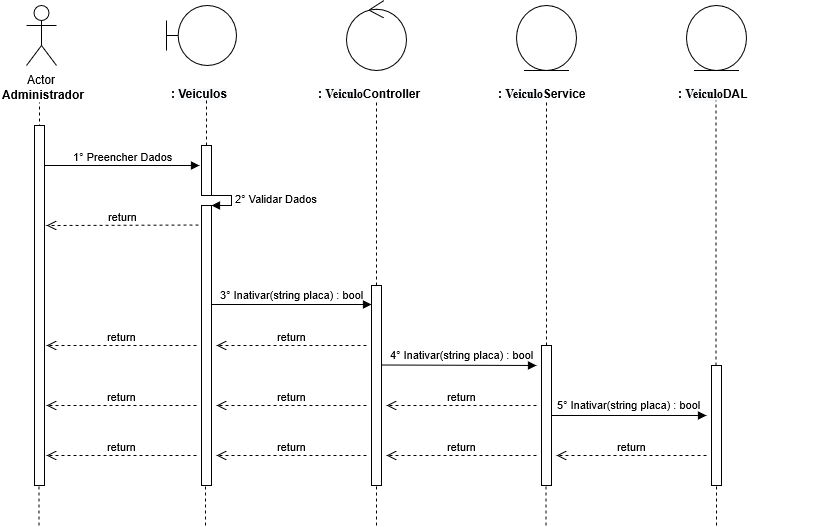

The diagram above was exported from draw.io. Its source (the exported page's mxGraphModel, read from the mxfile embedded in the PNG):
<mxGraphModel shadow="0" math="0" pageHeight="1169" pageWidth="827" pageScale="1" page="1" fold="1" arrows="1" connect="1" tooltips="1" guides="1" gridSize="10" grid="1" dy="599" dx="1038">
  <root>
    <mxCell id="0" />
    <mxCell id="1" parent="0" />
    <mxCell id="0rl8sCd2smoYntP0GRUY-1" value="Actor" parent="1" vertex="1" style="shape=umlActor;verticalLabelPosition=bottom;labelBackgroundColor=#ffffff;verticalAlign=top;html=1;">
      <mxGeometry as="geometry" height="60" width="30" y="40" x="120" />
    </mxCell>
    <mxCell id="0rl8sCd2smoYntP0GRUY-3" value="&lt;b&gt;Administrador&lt;/b&gt;" parent="1" vertex="1" style="text;html=1;resizable=0;points=[];autosize=1;align=left;verticalAlign=top;spacingTop=-4;">
      <mxGeometry as="geometry" height="20" width="100" y="120" x="94" />
    </mxCell>
    <mxCell id="0rl8sCd2smoYntP0GRUY-4" value="" parent="1" style="endArrow=none;dashed=1;html=1;entryX=0.511;entryY=1.25;entryDx=0;entryDy=0;entryPerimeter=0;" edge="1">
      <mxGeometry as="geometry" height="50" width="50" relative="1">
        <mxPoint as="sourcePoint" y="480" x="133" />
        <mxPoint as="targetPoint" y="137" x="132.99" />
      </mxGeometry>
    </mxCell>
    <mxCell id="0rl8sCd2smoYntP0GRUY-8" value="" parent="1" vertex="1" style="shape=umlBoundary;whiteSpace=wrap;html=1;">
      <mxGeometry as="geometry" height="60" width="70" y="40" x="260" />
    </mxCell>
    <mxCell id="0rl8sCd2smoYntP0GRUY-11" value="&lt;b&gt;: &lt;/b&gt;&lt;span style=&quot;display: inline ; float: none ; background-color: rgb(248 , 249 , 250) ; color: rgb(0 , 0 , 0) ; font-family: &amp;#34;helvetica&amp;#34; ; font-size: 12px ; font-style: normal ; font-variant: normal ; font-weight: 700 ; letter-spacing: normal ; text-align: left ; text-decoration: none ; text-indent: 0px ; text-transform: none ; white-space: nowrap ; word-spacing: 0px&quot;&gt;Veiculos&lt;/span&gt;" parent="1" vertex="1" style="text;html=1;">
      <mxGeometry as="geometry" height="30" width="150" y="115" x="263" />
    </mxCell>
    <mxCell id="0rl8sCd2smoYntP0GRUY-12" value="" parent="1" style="endArrow=none;dashed=1;html=1;entryX=0.511;entryY=1.25;entryDx=0;entryDy=0;entryPerimeter=0;" edge="1" source="0rl8sCd2smoYntP0GRUY-24">
      <mxGeometry as="geometry" height="50" width="50" relative="1">
        <mxPoint as="sourcePoint" y="480" x="300" />
        <mxPoint as="targetPoint" y="135" x="299.99" />
      </mxGeometry>
    </mxCell>
    <mxCell id="0rl8sCd2smoYntP0GRUY-13" value="" parent="1" vertex="1" style="ellipse;shape=umlControl;whiteSpace=wrap;html=1;">
      <mxGeometry as="geometry" height="70" width="60" y="35" x="440" />
    </mxCell>
    <mxCell id="0rl8sCd2smoYntP0GRUY-14" value="&lt;b&gt;: &lt;/b&gt;&lt;b style=&quot;color: rgb(0 , 0 , 0) ; font-family: &amp;#34;helvetica&amp;#34; ; font-size: 12px ; font-style: normal ; font-variant: normal ; font-weight: 700 ; letter-spacing: normal ; text-align: left ; text-decoration: none ; text-indent: 0px ; text-transform: none ; white-space: nowrap ; word-spacing: 0px&quot;&gt;&lt;/b&gt;&lt;span style=&quot;background-color: rgb(248 , 249 , 250) ; color: rgb(0 , 0 , 0) ; display: inline ; float: none ; font-family: &amp;#34;quot&amp;#34; ; font-style: normal ; font-variant: normal ; font-weight: 700 ; letter-spacing: normal ; text-align: left ; text-decoration: none ; text-indent: 0px ; text-transform: none ; white-space: nowrap ; word-spacing: 0px&quot;&gt;Veiculo&lt;/span&gt;&lt;b&gt;Controller&lt;/b&gt;" parent="1" vertex="1" style="text;html=1;">
      <mxGeometry as="geometry" height="30" width="150" y="115" x="410" />
    </mxCell>
    <mxCell id="0rl8sCd2smoYntP0GRUY-15" value="" parent="1" style="endArrow=none;dashed=1;html=1;entryX=0.511;entryY=1.25;entryDx=0;entryDy=0;entryPerimeter=0;" edge="1" source="0rl8sCd2smoYntP0GRUY-33">
      <mxGeometry as="geometry" height="50" width="50" relative="1">
        <mxPoint as="sourcePoint" y="480" x="470" />
        <mxPoint as="targetPoint" y="135" x="469.99" />
      </mxGeometry>
    </mxCell>
    <mxCell id="0rl8sCd2smoYntP0GRUY-16" value="" parent="1" vertex="1" style="ellipse;shape=umlEntity;whiteSpace=wrap;html=1;">
      <mxGeometry as="geometry" height="65" width="60" y="40" x="610" />
    </mxCell>
    <mxCell id="0rl8sCd2smoYntP0GRUY-17" value="&lt;b&gt;: &lt;/b&gt;&lt;b style=&quot;color: rgb(0 , 0 , 0) ; font-family: &amp;#34;helvetica&amp;#34; ; font-size: 12px ; font-style: normal ; font-variant: normal ; font-weight: 700 ; letter-spacing: normal ; text-align: left ; text-decoration: none ; text-indent: 0px ; text-transform: none ; white-space: nowrap ; word-spacing: 0px&quot;&gt;&lt;/b&gt;&lt;span style=&quot;background-color: rgb(248 , 249 , 250) ; color: rgb(0 , 0 , 0) ; display: inline ; float: none ; font-family: &amp;#34;quot&amp;#34; ; font-style: normal ; font-variant: normal ; font-weight: 700 ; letter-spacing: normal ; text-align: left ; text-decoration: none ; text-indent: 0px ; text-transform: none ; white-space: nowrap ; word-spacing: 0px&quot;&gt;Veiculo&lt;/span&gt;&lt;b&gt;Service&lt;/b&gt;" parent="1" vertex="1" style="text;html=1;">
      <mxGeometry as="geometry" height="30" width="150" y="115" x="590" />
    </mxCell>
    <mxCell id="0rl8sCd2smoYntP0GRUY-18" value="" parent="1" vertex="1" style="ellipse;shape=umlEntity;whiteSpace=wrap;html=1;">
      <mxGeometry as="geometry" height="65" width="60" y="40" x="780" />
    </mxCell>
    <mxCell id="0rl8sCd2smoYntP0GRUY-19" value="&lt;b&gt;: &lt;/b&gt;&lt;b style=&quot;color: rgb(0 , 0 , 0) ; font-family: &amp;#34;helvetica&amp;#34; ; font-size: 12px ; font-style: normal ; font-variant: normal ; font-weight: 700 ; letter-spacing: normal ; text-align: left ; text-decoration: none ; text-indent: 0px ; text-transform: none ; white-space: nowrap ; word-spacing: 0px&quot;&gt;&lt;/b&gt;&lt;span style=&quot;background-color: rgb(248 , 249 , 250) ; color: rgb(0 , 0 , 0) ; display: inline ; float: none ; font-family: &amp;#34;quot&amp;#34; ; font-style: normal ; font-variant: normal ; font-weight: 700 ; letter-spacing: normal ; text-align: left ; text-decoration: none ; text-indent: 0px ; text-transform: none ; white-space: nowrap ; word-spacing: 0px&quot;&gt;Veiculo&lt;/span&gt;&lt;b&gt;DAL&lt;/b&gt;" parent="1" vertex="1" style="text;html=1;">
      <mxGeometry as="geometry" height="30" width="150" y="115" x="770" />
    </mxCell>
    <mxCell id="0rl8sCd2smoYntP0GRUY-20" value="" parent="1" style="endArrow=none;dashed=1;html=1;entryX=0.511;entryY=1.25;entryDx=0;entryDy=0;entryPerimeter=0;" edge="1" source="0rl8sCd2smoYntP0GRUY-40">
      <mxGeometry as="geometry" height="50" width="50" relative="1">
        <mxPoint as="sourcePoint" y="479" x="640" />
        <mxPoint as="targetPoint" y="134" x="639.99" />
      </mxGeometry>
    </mxCell>
    <mxCell id="0rl8sCd2smoYntP0GRUY-21" value="" parent="1" style="endArrow=none;dashed=1;html=1;entryX=0.511;entryY=1.25;entryDx=0;entryDy=0;entryPerimeter=0;" edge="1" source="0rl8sCd2smoYntP0GRUY-45">
      <mxGeometry as="geometry" height="50" width="50" relative="1">
        <mxPoint as="sourcePoint" y="480" x="809.5" />
        <mxPoint as="targetPoint" y="135" x="809.49" />
      </mxGeometry>
    </mxCell>
    <mxCell id="0rl8sCd2smoYntP0GRUY-22" value="1° Preencher Dados" parent="1" style="html=1;verticalAlign=bottom;endArrow=block;" edge="1" source="0rl8sCd2smoYntP0GRUY-37">
      <mxGeometry as="geometry" width="80" relative="1">
        <mxPoint as="sourcePoint" y="200" x="133" />
        <mxPoint as="targetPoint" y="200" x="293" />
        <mxPoint as="offset" />
      </mxGeometry>
    </mxCell>
    <mxCell id="0rl8sCd2smoYntP0GRUY-24" value="" parent="1" vertex="1" style="html=1;points=[];perimeter=orthogonalPerimeter;">
      <mxGeometry as="geometry" height="50" width="10" y="180" x="295" />
    </mxCell>
    <mxCell id="0rl8sCd2smoYntP0GRUY-25" value="" parent="1" style="endArrow=none;dashed=1;html=1;entryX=0.511;entryY=1.25;entryDx=0;entryDy=0;entryPerimeter=0;" edge="1" source="0rl8sCd2smoYntP0GRUY-26" target="0rl8sCd2smoYntP0GRUY-24">
      <mxGeometry as="geometry" height="50" width="50" relative="1">
        <mxPoint as="sourcePoint" y="480" x="300" />
        <mxPoint as="targetPoint" y="135" x="299.99" />
      </mxGeometry>
    </mxCell>
    <mxCell id="0rl8sCd2smoYntP0GRUY-27" value="2° Validar Dados" parent="1" style="edgeStyle=orthogonalEdgeStyle;html=1;align=left;spacingLeft=2;endArrow=block;rounded=0;entryX=1;entryY=0;" edge="1" target="0rl8sCd2smoYntP0GRUY-26">
      <mxGeometry as="geometry" relative="1">
        <mxPoint as="sourcePoint" y="230" x="300" />
        <Array as="points">
          <mxPoint y="230" x="325" />
        </Array>
      </mxGeometry>
    </mxCell>
    <mxCell id="0rl8sCd2smoYntP0GRUY-26" value="" parent="1" vertex="1" style="html=1;points=[];perimeter=orthogonalPerimeter;">
      <mxGeometry as="geometry" height="280" width="10" y="240" x="295" />
    </mxCell>
    <mxCell id="0rl8sCd2smoYntP0GRUY-29" value="return" parent="1" style="html=1;verticalAlign=bottom;endArrow=open;dashed=1;endSize=8;" edge="1">
      <mxGeometry as="geometry" relative="1">
        <mxPoint as="sourcePoint" y="259.5" x="292" />
        <mxPoint as="targetPoint" y="260" x="140" />
      </mxGeometry>
    </mxCell>
    <mxCell id="0rl8sCd2smoYntP0GRUY-30" value="" parent="1" style="html=1;verticalAlign=bottom;endArrow=block;" edge="1">
      <mxGeometry as="geometry" width="80" relative="1">
        <mxPoint as="sourcePoint" y="339" x="305" />
        <mxPoint as="targetPoint" y="339" x="465" />
      </mxGeometry>
    </mxCell>
    <mxCell id="0rl8sCd2smoYntP0GRUY-31" value="&lt;span style=&quot;font-size: 11px&quot;&gt;3°&amp;nbsp;Inativar(string placa) : bool&lt;/span&gt;" parent="1" vertex="1" style="text;html=1;resizable=0;points=[];autosize=1;align=center;verticalAlign=top;spacingTop=-4;">
      <mxGeometry as="geometry" height="20" width="160" y="320" x="305" />
    </mxCell>
    <mxCell id="0rl8sCd2smoYntP0GRUY-33" value="" parent="1" vertex="1" style="html=1;points=[];perimeter=orthogonalPerimeter;">
      <mxGeometry as="geometry" height="200" width="10" y="320" x="465" />
    </mxCell>
    <mxCell id="0rl8sCd2smoYntP0GRUY-35" value="return" parent="1" style="html=1;verticalAlign=bottom;endArrow=open;dashed=1;endSize=8;" edge="1">
      <mxGeometry as="geometry" relative="1">
        <mxPoint as="sourcePoint" y="380" x="460" />
        <mxPoint as="targetPoint" y="380" x="310" />
      </mxGeometry>
    </mxCell>
    <mxCell id="0rl8sCd2smoYntP0GRUY-36" value="return" parent="1" style="html=1;verticalAlign=bottom;endArrow=open;dashed=1;endSize=8;" edge="1">
      <mxGeometry as="geometry" relative="1">
        <mxPoint as="sourcePoint" y="380" x="290" />
        <mxPoint as="targetPoint" y="380" x="140" />
      </mxGeometry>
    </mxCell>
    <mxCell id="0rl8sCd2smoYntP0GRUY-37" value="" parent="1" vertex="1" style="html=1;points=[];perimeter=orthogonalPerimeter;">
      <mxGeometry as="geometry" height="360" width="10" y="160" x="128" />
    </mxCell>
    <mxCell id="0rl8sCd2smoYntP0GRUY-39" value="" parent="1" style="html=1;verticalAlign=bottom;endArrow=block;" edge="1">
      <mxGeometry as="geometry" width="80" relative="1">
        <mxPoint as="sourcePoint" y="399.5" x="475" />
        <mxPoint as="targetPoint" y="400" x="630" />
      </mxGeometry>
    </mxCell>
    <mxCell id="0rl8sCd2smoYntP0GRUY-40" value="" parent="1" vertex="1" style="html=1;points=[];perimeter=orthogonalPerimeter;">
      <mxGeometry as="geometry" height="140" width="10" y="380" x="635" />
    </mxCell>
    <mxCell id="0rl8sCd2smoYntP0GRUY-42" value="return" parent="1" style="html=1;verticalAlign=bottom;endArrow=open;dashed=1;endSize=8;" edge="1">
      <mxGeometry as="geometry" relative="1">
        <mxPoint as="sourcePoint" y="440" x="630" />
        <mxPoint as="targetPoint" y="440" x="480" />
      </mxGeometry>
    </mxCell>
    <mxCell id="0rl8sCd2smoYntP0GRUY-43" value="return" parent="1" style="html=1;verticalAlign=bottom;endArrow=open;dashed=1;endSize=8;" edge="1">
      <mxGeometry as="geometry" relative="1">
        <mxPoint as="sourcePoint" y="440" x="460" />
        <mxPoint as="targetPoint" y="440" x="310" />
      </mxGeometry>
    </mxCell>
    <mxCell id="0rl8sCd2smoYntP0GRUY-44" value="return" parent="1" style="html=1;verticalAlign=bottom;endArrow=open;dashed=1;endSize=8;" edge="1">
      <mxGeometry as="geometry" relative="1">
        <mxPoint as="sourcePoint" y="440" x="290" />
        <mxPoint as="targetPoint" y="440" x="140" />
      </mxGeometry>
    </mxCell>
    <mxCell id="0rl8sCd2smoYntP0GRUY-45" value="" parent="1" vertex="1" style="html=1;points=[];perimeter=orthogonalPerimeter;">
      <mxGeometry as="geometry" height="120" width="10" y="400" x="805" />
    </mxCell>
    <mxCell id="0rl8sCd2smoYntP0GRUY-49" value="" parent="1" style="html=1;verticalAlign=bottom;endArrow=block;" edge="1">
      <mxGeometry as="geometry" width="80" relative="1">
        <mxPoint as="sourcePoint" y="450" x="645" />
        <mxPoint as="targetPoint" y="450" x="800" />
      </mxGeometry>
    </mxCell>
    <mxCell id="0rl8sCd2smoYntP0GRUY-50" value="return" parent="1" style="html=1;verticalAlign=bottom;endArrow=open;dashed=1;endSize=8;" edge="1">
      <mxGeometry as="geometry" relative="1">
        <mxPoint as="sourcePoint" y="490" x="800" />
        <mxPoint as="targetPoint" y="490" x="650" />
      </mxGeometry>
    </mxCell>
    <mxCell id="0rl8sCd2smoYntP0GRUY-51" value="return" parent="1" style="html=1;verticalAlign=bottom;endArrow=open;dashed=1;endSize=8;" edge="1">
      <mxGeometry as="geometry" relative="1">
        <mxPoint as="sourcePoint" y="490" x="630" />
        <mxPoint as="targetPoint" y="490" x="480" />
      </mxGeometry>
    </mxCell>
    <mxCell id="0rl8sCd2smoYntP0GRUY-52" value="return" parent="1" style="html=1;verticalAlign=bottom;endArrow=open;dashed=1;endSize=8;" edge="1">
      <mxGeometry as="geometry" relative="1">
        <mxPoint as="sourcePoint" y="490" x="460" />
        <mxPoint as="targetPoint" y="490" x="310" />
      </mxGeometry>
    </mxCell>
    <mxCell id="0rl8sCd2smoYntP0GRUY-53" value="return" parent="1" style="html=1;verticalAlign=bottom;endArrow=open;dashed=1;endSize=8;" edge="1">
      <mxGeometry as="geometry" relative="1">
        <mxPoint as="sourcePoint" y="490" x="290" />
        <mxPoint as="targetPoint" y="490" x="140" />
      </mxGeometry>
    </mxCell>
    <mxCell id="0rl8sCd2smoYntP0GRUY-60" value="" parent="1" style="endArrow=none;dashed=1;html=1;" edge="1">
      <mxGeometry as="geometry" height="50" width="50" relative="1">
        <mxPoint as="sourcePoint" y="560" x="132.5" />
        <mxPoint as="targetPoint" y="520" x="132.5" />
      </mxGeometry>
    </mxCell>
    <mxCell id="0rl8sCd2smoYntP0GRUY-61" value="" parent="1" style="endArrow=none;dashed=1;html=1;" edge="1">
      <mxGeometry as="geometry" height="50" width="50" relative="1">
        <mxPoint as="sourcePoint" y="560" x="299" />
        <mxPoint as="targetPoint" y="520" x="299" />
      </mxGeometry>
    </mxCell>
    <mxCell id="0rl8sCd2smoYntP0GRUY-62" value="" parent="1" style="endArrow=none;dashed=1;html=1;" edge="1">
      <mxGeometry as="geometry" height="50" width="50" relative="1">
        <mxPoint as="sourcePoint" y="560" x="470" />
        <mxPoint as="targetPoint" y="520" x="470" />
      </mxGeometry>
    </mxCell>
    <mxCell id="0rl8sCd2smoYntP0GRUY-63" value="" parent="1" style="endArrow=none;dashed=1;html=1;" edge="1">
      <mxGeometry as="geometry" height="50" width="50" relative="1">
        <mxPoint as="sourcePoint" y="560" x="639.5" />
        <mxPoint as="targetPoint" y="520" x="639.5" />
      </mxGeometry>
    </mxCell>
    <mxCell id="0rl8sCd2smoYntP0GRUY-64" value="" parent="1" style="endArrow=none;dashed=1;html=1;" edge="1">
      <mxGeometry as="geometry" height="50" width="50" relative="1">
        <mxPoint as="sourcePoint" y="560" x="810" />
        <mxPoint as="targetPoint" y="520" x="810" />
      </mxGeometry>
    </mxCell>
    <mxCell id="TjRVzkxQD6MoFIfPdHV0-3" value="&lt;span style=&quot;font-size: 11px&quot;&gt;&lt;br&gt;&lt;/span&gt;" parent="1" vertex="1" style="text;html=1;resizable=0;points=[];autosize=1;align=center;verticalAlign=top;spacingTop=-4;">
      <mxGeometry as="geometry" height="20" width="20" y="420" x="712" />
    </mxCell>
    <mxCell id="B3tWtUkFQ3phzfZORS2J-1" value="&lt;span style=&quot;color: rgba(0 , 0 , 0 , 0) ; font-family: monospace ; font-size: 0px&quot;&gt;%3CmxGraphModel%3E%3Croot%3E%3CmxCell%20id%3D%220%22%2F%3E%3CmxCell%20id%3D%221%22%20parent%3D%220%22%2F%3E%3CmxCell%20id%3D%222%22%20value%3D%22%26lt%3Bspan%20style%3D%26quot%3Bfont-size%3A%2011px%26quot%3B%26gt%3B3%C2%B0%26amp%3Bnbsp%3BDeletar(string%20cpf)%20%3A%20bool%26lt%3B%2Fspan%26gt%3B%22%20style%3D%22text%3Bhtml%3D1%3Bresizable%3D0%3Bpoints%3D%5B%5D%3Bautosize%3D1%3Balign%3Dcenter%3BverticalAlign%3Dtop%3BspacingTop%3D-4%3B%22%20vertex%3D%221%22%20parent%3D%221%22%3E%3CmxGeometry%20x%3D%22310%22%20y%3D%22320%22%20width%3D%22150%22%20height%3D%2220%22%20as%3D%22geometry%22%2F%3E%3C%2FmxCell%3E%3C%2Froot%3E%3C%2FmxGraphModel%3E&lt;/span&gt;" parent="1" vertex="1" style="text;html=1;resizable=0;points=[];autosize=1;align=center;verticalAlign=top;spacingTop=-4;">
      <mxGeometry as="geometry" height="20" width="20" y="365" x="545" />
    </mxCell>
    <mxCell id="YpcczXQa6cYo1PZgbd2--1" value="&lt;span style=&quot;font-size: 11px&quot;&gt;4° Inativar(string placa) : bool&lt;/span&gt;" parent="1" vertex="1" style="text;html=1;resizable=0;points=[];autosize=1;align=center;verticalAlign=top;spacingTop=-4;">
      <mxGeometry as="geometry" height="20" width="160" y="380" x="475" />
    </mxCell>
    <mxCell id="YpcczXQa6cYo1PZgbd2--2" value="&lt;span style=&quot;font-size: 11px&quot;&gt;5°&amp;nbsp;Inativar(string placa) : bool&lt;/span&gt;" parent="1" vertex="1" style="text;html=1;resizable=0;points=[];autosize=1;align=center;verticalAlign=top;spacingTop=-4;">
      <mxGeometry as="geometry" height="20" width="160" y="430" x="642" />
    </mxCell>
  </root>
</mxGraphModel>